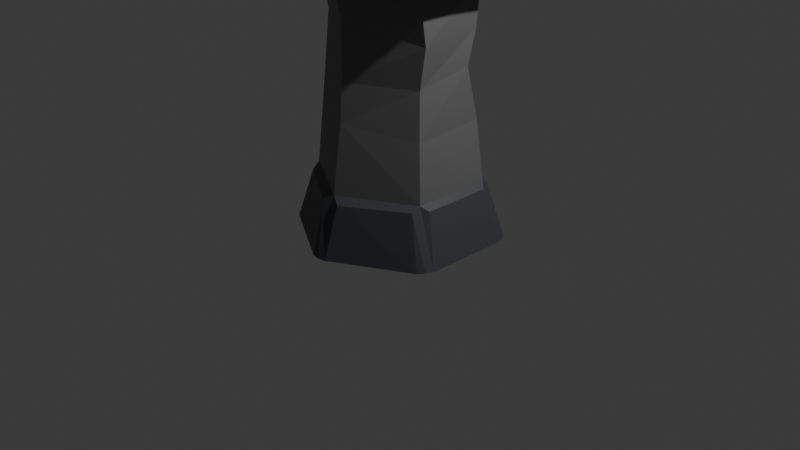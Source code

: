 # Source: centerTower.blend  (saved by Blender 5.1.30; exported with 4.5.12 LTS)
import bpy
from mathutils import Matrix  # noqa: F401  (used for matrix-valued properties, if any)

bpy.ops.wm.read_factory_settings(use_empty=True)
scene = bpy.context.scene
scene.name = 'Scene'

# ---- collections
col_collection = bpy.data.collections.new('Collection'); scene.collection.children.link(col_collection)

# ---- materials (node trees are filled in below, after node groups)
mat_tower = bpy.data.materials.new('tower')
mat_towershadow = bpy.data.materials.new('towershadow')
mat_roof = bpy.data.materials.new('roof')
mat_roofshadow = bpy.data.materials.new('roofshadow')
mat_flagcolor = bpy.data.materials.new('flagcolor')
mat_flagpole = bpy.data.materials.new('flagpole')

# ---- material node trees
mat_tower.use_nodes = True; mat_tower.node_tree.nodes.clear()
_N = mat_tower.node_tree.nodes; _L = mat_tower.node_tree.links
n0 = _N.new('ShaderNodeBsdfPrincipled'); n0.name = 'Principled BSDF'; n0.location = (-200, 100)
n0.inputs[0].default_value = (0.1527, 0.1527, 0.1527, 1.0)
n1 = _N.new('ShaderNodeOutputMaterial'); n1.name = 'Material Output'; n1.location = (200, 100)
_L.new(n0.outputs[0], n1.inputs[0])
n1.is_active_output = True
mat_towershadow.use_nodes = True; mat_towershadow.node_tree.nodes.clear()
_N = mat_towershadow.node_tree.nodes; _L = mat_towershadow.node_tree.links
n0 = _N.new('ShaderNodeBsdfPrincipled'); n0.name = 'Principled BSDF'; n0.location = (-200, 100)
n0.inputs[0].default_value = (0.06391, 0.06779, 0.07651, 1.0)
n1 = _N.new('ShaderNodeOutputMaterial'); n1.name = 'Material Output'; n1.location = (200, 100)
_L.new(n0.outputs[0], n1.inputs[0])
n1.is_active_output = True
mat_roof.use_nodes = True; mat_roof.node_tree.nodes.clear()
_N = mat_roof.node_tree.nodes; _L = mat_roof.node_tree.links
n0 = _N.new('ShaderNodeBsdfPrincipled'); n0.name = 'Principled BSDF'; n0.location = (-200, 100)
n0.inputs[0].default_value = (0.1212, 0.1415, 0.1808, 1.0)
n1 = _N.new('ShaderNodeOutputMaterial'); n1.name = 'Material Output'; n1.location = (200, 100)
_L.new(n0.outputs[0], n1.inputs[0])
n1.is_active_output = True
mat_roofshadow.use_nodes = True; mat_roofshadow.node_tree.nodes.clear()
_N = mat_roofshadow.node_tree.nodes; _L = mat_roofshadow.node_tree.links
n0 = _N.new('ShaderNodeBsdfPrincipled'); n0.name = 'Principled BSDF'; n0.location = (-200, 100)
n0.inputs[0].default_value = (0.09119, 0.07596, 0.1308, 1.0)
n1 = _N.new('ShaderNodeOutputMaterial'); n1.name = 'Material Output'; n1.location = (200, 100)
_L.new(n0.outputs[0], n1.inputs[0])
n1.is_active_output = True
mat_flagcolor.use_nodes = True; mat_flagcolor.node_tree.nodes.clear()
_N = mat_flagcolor.node_tree.nodes; _L = mat_flagcolor.node_tree.links
n0 = _N.new('ShaderNodeBsdfPrincipled'); n0.name = 'Principled BSDF'; n0.location = (-200, 100)
n0.inputs[0].default_value = (0.8, 0.0001319, 0.02178, 1.0)
n1 = _N.new('ShaderNodeOutputMaterial'); n1.name = 'Material Output'; n1.location = (200, 100)
_L.new(n0.outputs[0], n1.inputs[0])
n1.is_active_output = True
mat_flagpole.use_nodes = True; mat_flagpole.node_tree.nodes.clear()
_N = mat_flagpole.node_tree.nodes; _L = mat_flagpole.node_tree.links
n0 = _N.new('ShaderNodeBsdfPrincipled'); n0.name = 'Principled BSDF'; n0.location = (-200, 100)
n0.inputs[0].default_value = (0.4042, 0.2629, 0.1565, 1.0)
n1 = _N.new('ShaderNodeOutputMaterial'); n1.name = 'Material Output'; n1.location = (200, 100)
_L.new(n0.outputs[0], n1.inputs[0])
n1.is_active_output = True

# ---- world
world_world = bpy.data.worlds.new('World'); scene.world = world_world
world_world.use_nodes = True; world_world.node_tree.nodes.clear()
_N = world_world.node_tree.nodes; _L = world_world.node_tree.links
n0 = _N.new('ShaderNodeOutputWorld'); n0.name = 'World Output'; n0.location = (200, 100)
n1 = _N.new('ShaderNodeBackground'); n1.name = 'Background'; n1.location = (-200, 100)
n1.inputs[0].default_value = (0.05088, 0.05088, 0.05088, 1.0)
_L.new(n1.outputs[0], n0.inputs[0])
n0.is_active_output = True
world_world.color = (0.05088, 0.05088, 0.05088)
world_world.sun_shadow_jitter_overblur = 0.0

# ---- cameras
cam_camera = bpy.data.cameras.new('Camera')
cam_camera.clip_end = 100.0
cam_camera.ortho_scale = 7.314

# ---- lights
light_light = bpy.data.lights.new('Light', 'POINT')
light_light.energy = 1000.0
light_light.shadow_soft_size = 0.1

# ---- meshes
me_cylinder_004 = bpy.data.meshes.new('Cylinder.004')
me_cylinder_004.from_pydata([(0.0, 1.069, -0.9468), (-0.04128, 0.7706, 0.2488), (0.9259, 0.5346, -0.9468), (0.6346, 0.4181, 0.2633), (0.9259, -0.5346, -0.9468), (0.6522, -0.3594, 0.2277), (0.0, -1.069, -0.9468), (-0.00149, -0.7426, 0.345), (-0.9259, -0.5346, -0.9468), (-0.6924, -0.3843, 0.2422), (-0.9259, 0.5346, -0.9468), (-0.6274, 0.3891, 0.2412), (-7.422e-08, 0.768, 1.646), (0.6651, 0.384, 1.646), (0.6651, -0.384, 1.646), (-7.422e-08, -0.768, 1.646), (-0.6651, -0.384, 1.646), (-0.6651, 0.384, 1.646), (-8.251e-08, 1.03, 1.724), (0.8924, 0.5152, 1.724), (0.8924, -0.5152, 1.724), (-8.251e-08, -1.03, 1.724), (-0.8924, -0.5152, 1.724), (-0.8924, 0.5152, 1.724), (-0.008201, 1.008, 2.092), (0.9099, 0.4849, 2.101), (0.8868, -0.4871, 2.094), (0.002192, -1.009, 2.077), (-0.8924, -0.5152, 2.071), (-0.9091, 0.5608, 2.077), (0.6642, 0.3835, 2.149), (-9.404e-08, 0.767, 2.149), (-0.6642, 0.3835, 2.149), (-0.6642, -0.3835, 2.149), (-9.404e-08, -0.767, 2.149), (0.6642, -0.3835, 2.149), (0.6642, 0.3835, 1.769), (-6.446e-08, 0.767, 1.769), (0.6642, -0.3835, 1.769), (-0.6642, 0.3835, 1.769), (-0.6642, -0.3835, 1.769), (-6.446e-08, -0.767, 1.769), (0.332, 0.1917, 1.769), (-6.446e-08, 0.3834, 1.769), (-0.332, 0.1917, 1.769), (-0.332, -0.1917, 1.769), (-6.446e-08, -0.3834, 1.769), (0.332, -0.1917, 1.769), (0.332, 0.1917, 2.885), (-2.386e-07, 0.3834, 2.885), (0.332, -0.1917, 2.885), (-0.332, 0.1917, 2.885), (-0.332, -0.1917, 2.885), (-2.386e-07, -0.3834, 2.885), (-0.332, -0.1917, 2.568), (-0.332, 0.1917, 2.568), (0.332, 0.1917, 2.568), (0.332, -0.1917, 2.568), (-1.891e-07, -0.3834, 2.568), (-1.891e-07, 0.3834, 2.568), (-0.332, 0.1917, 2.331), (0.332, -0.1917, 2.331), (-1.522e-07, 0.3834, 2.331), (-0.332, -0.1917, 2.331), (0.332, 0.1917, 2.331), (-1.522e-07, -0.3834, 2.331), (-0.2056, 0.1917, 2.331), (-0.2056, 0.1917, 2.568), (-0.2056, -0.1917, 2.568), (-0.2056, -0.1917, 2.331), (0.04807, -0.1917, 2.331), (0.04807, -0.1917, 2.568), (0.04807, 0.1917, 2.568), (0.04807, 0.1917, 2.331), (-0.00218, -0.7133, 0.7353), (0.0037, -0.7084, 1.302), (-0.6045, -0.3467, 1.234), (-0.645, -0.3698, 0.7128), (0.6149, 0.2946, 0.8085), (0.6162, 0.3917, 1.169), (0.6642, -0.3034, 1.12), (0.6071, -0.3156, 0.709), (-0.6033, 0.3867, 1.239), (-0.6138, 0.3139, 0.8146), (-2.534e-08, 0.7179, 0.7453), (-4.984e-08, 0.7355, 1.196), (-0.04605, 0.8412, -0.2911), (0.7336, 0.4235, -0.3525), (0.7336, -0.4235, -0.3525), (0.0, -0.8471, -0.3525), (-0.7336, -0.4235, -0.3525), (-0.7336, 0.4235, -0.3525), (-0.8707, 0.5998, -0.9468), (-0.7173, 0.5112, -0.4035), (-0.08408, 0.8768, -0.4035), (-0.08408, 1.054, -0.9468), (-0.9548, -0.4542, -0.9468), (-0.8014, -0.3656, -0.4035), (-0.7849, 0.361, -0.3383), (-0.9548, 0.4542, -0.9468), (-0.08408, -1.054, -0.9468), (-0.09862, -0.8927, -0.4182), (-0.7173, -0.5112, -0.4035), (-0.8707, -0.5998, -0.9468), (0.8707, -0.5998, -0.9468), (0.7173, -0.5112, -0.4035), (0.09305, -0.8858, -0.4181), (0.08408, -1.054, -0.9468), (0.9548, 0.4542, -0.9468), (0.8014, 0.3656, -0.4035), (0.8014, -0.3656, -0.4035), (0.9548, -0.4542, -0.9468), (0.08408, 1.054, -0.9468), (0.08408, 0.8768, -0.4035), (0.7173, 0.5112, -0.4035), (0.8707, 0.5998, -0.9468), (0.8924, 0.5152, 1.646), (-8.139e-08, 1.03, 1.646), (0.8884, -0.5116, 1.615), (-0.01273, -1.048, 1.662), (-0.8924, -0.5152, 1.646), (-0.8924, 0.5152, 1.646), (0.878, 0.5254, 2.139), (-0.02446, 1.05, 2.16), (0.8944, -0.5298, 2.149), (-0.03007, -1.04, 2.159), (-0.9431, -0.5189, 2.134), (-0.9486, 0.4742, 2.121), (-0.9725, -0.5791, 1.664), (-1.062, -0.5946, 2.057), (-1.042, 0.5887, 2.057), (-1.018, 0.5864, 1.693), (0.9884, -0.5367, 1.717), (0.9969, -0.5756, 2.091), (-0.07514, -1.198, 2.05), (0.004097, -1.18, 1.707), (0.01843, 1.137, 1.712), (-0.02802, 1.182, 2.081), (0.954, 0.6262, 2.056), (0.9969, 0.5756, 1.704), (-1.057, 0.5375, 1.735), (-1.012, -0.5323, 1.709), (-1.087, -0.5441, 2.004), (-1.066, 0.5393, 2.004), (0.05475, -1.188, 1.756), (0.9626, -0.5915, 1.765), (0.9733, -0.6272, 2.04), (-0.006921, -1.193, 2.003), (0.9634, 0.6348, 1.751), (0.07166, 1.147, 1.759), (0.03714, 1.179, 2.029), (0.9329, 0.6724, 2.007), (-0.04452, 1.145, 1.757), (-0.9956, 0.6414, 1.739), (-1.01, 0.6376, 2.006), (-0.08177, 1.183, 2.028), (-0.9583, -0.6344, 1.709), (-0.06537, -1.184, 1.748), (-0.1232, -1.197, 1.997), (-1.025, -0.6456, 2.004), (1.018, -0.4921, 1.767), (1.028, 0.5338, 1.755), (0.9894, 0.5704, 2.01), (1.031, -0.5206, 2.042)], [], [(86, 1, 3, 87), (87, 3, 5, 88), (88, 5, 7, 89), (89, 7, 9, 90), (76, 75, 15, 16), (90, 9, 11, 91), (91, 11, 1, 86), (0, 2, 4, 6, 8, 10), (17, 16, 120, 121), (80, 79, 13, 14), (82, 76, 16, 17), (79, 85, 12, 13), (75, 80, 14, 15), (85, 82, 17, 12), (20, 19, 139, 132), (15, 14, 118, 119), (13, 12, 117, 116), (12, 17, 121, 117), (16, 15, 119, 120), (14, 13, 116, 118), (30, 31, 37, 36), (29, 24, 137, 130), (23, 22, 128, 131), (25, 26, 133, 138), (19, 18, 136, 139), (28, 29, 130, 129), (122, 123, 31, 30), (123, 127, 32, 31), (127, 126, 33, 32), (126, 125, 34, 33), (125, 124, 35, 34), (124, 122, 30, 35), (55, 54, 52, 51), (34, 35, 38, 41), (32, 33, 40, 39), (35, 30, 36, 38), (33, 34, 41, 40), (31, 32, 39, 37), (36, 37, 43, 42), (37, 39, 44, 43), (39, 40, 45, 44), (40, 41, 46, 45), (41, 38, 47, 46), (38, 36, 42, 47), (48, 49, 51, 52, 53, 50), (57, 56, 48, 50), (54, 58, 53, 52), (59, 55, 51, 49), (56, 59, 49, 48), (58, 57, 50, 53), (65, 61, 57, 58), (64, 62, 59, 56), (62, 60, 55, 59), (63, 65, 58, 54), (56, 57, 68, 67), (63, 54, 71, 70), (44, 45, 63, 60), (47, 42, 64, 61), (45, 46, 65, 63), (43, 44, 60, 62), (42, 43, 62, 64), (46, 47, 61, 65), (69, 66, 67, 68), (61, 64, 66, 69), (64, 56, 67, 66), (57, 61, 69, 68), (73, 70, 71, 72), (54, 55, 72, 71), (60, 63, 70, 73), (55, 60, 73, 72), (1, 11, 83, 84), (84, 83, 82, 85), (7, 5, 81, 74), (74, 81, 80, 75), (3, 1, 84, 78), (78, 84, 85, 79), (11, 9, 77, 83), (83, 77, 76, 82), (5, 3, 78, 81), (81, 78, 79, 80), (9, 7, 74, 77), (77, 74, 75, 76), (92, 93, 94, 95), (96, 97, 98, 99), (100, 101, 102, 103), (104, 105, 106, 107), (108, 109, 110, 111), (112, 113, 114, 115), (10, 91, 93, 92), (91, 86, 94, 93), (86, 0, 95, 94), (0, 10, 92, 95), (8, 90, 97, 96), (90, 91, 98, 97), (91, 10, 99, 98), (10, 8, 96, 99), (6, 89, 101, 100), (89, 90, 102, 101), (90, 8, 103, 102), (8, 6, 100, 103), (4, 88, 105, 104), (88, 89, 106, 105), (89, 6, 107, 106), (6, 4, 104, 107), (2, 87, 109, 108), (87, 88, 110, 109), (88, 4, 111, 110), (4, 2, 108, 111), (0, 86, 113, 112), (86, 87, 114, 113), (87, 2, 115, 114), (2, 0, 112, 115), (18, 19, 116, 117), (19, 20, 118, 116), (20, 21, 119, 118), (21, 22, 120, 119), (22, 23, 121, 120), (23, 18, 117, 121), (25, 24, 123, 122), (26, 25, 122, 124), (27, 26, 124, 125), (28, 27, 125, 126), (29, 28, 126, 127), (24, 29, 127, 123), (140, 141, 142, 143), (144, 145, 146, 147), (148, 149, 150, 151), (152, 153, 154, 155), (156, 157, 158, 159), (160, 161, 162, 163), (26, 27, 134, 133), (18, 23, 131, 136), (21, 20, 132, 135), (27, 28, 129, 134), (24, 25, 138, 137), (22, 21, 135, 128), (131, 128, 141, 140), (128, 129, 142, 141), (129, 130, 143, 142), (130, 131, 140, 143), (135, 132, 145, 144), (132, 133, 146, 145), (133, 134, 147, 146), (134, 135, 144, 147), (139, 136, 149, 148), (136, 137, 150, 149), (137, 138, 151, 150), (138, 139, 148, 151), (136, 131, 153, 152), (131, 130, 154, 153), (130, 137, 155, 154), (137, 136, 152, 155), (128, 135, 157, 156), (135, 134, 158, 157), (134, 129, 159, 158), (129, 128, 156, 159), (132, 139, 161, 160), (139, 138, 162, 161), (138, 133, 163, 162), (133, 132, 160, 163)])
me_cylinder_004.polygons.foreach_set('material_index', [0, 0, 0, 0, 0, 0, 0, 1, 0, 0, 0, 0, 0, 0, 0, 0, 0, 0, 0, 0, 0, 0, 0, 0, 0, 0, 0, 0, 0, 0, 0, 0, 0, 0, 0, 0, 0, 0, 0, 0, 0, 0, 0, 0, 0, 0, 0, 0, 0, 0, 0, 0, 0, 0, 0, 0, 0, 0, 0, 0, 0, 0, 0, 0, 0, 0, 0, 0, 0, 0, 0, 0, 0, 0, 0, 0, 0, 0, 0, 0, 0, 0, 1, 1, 1, 1, 1, 1, 1, 1, 1, 1, 1, 1, 1, 1, 1, 1, 1, 1, 1, 1, 1, 1, 1, 1, 1, 1, 1, 1, 1, 1, 0, 0, 0, 0, 0, 0, 0, 0, 0, 0, 0, 0, 0, 0, 0, 0, 0, 0, 0, 0, 0, 0, 0, 0, 0, 0, 0, 0, 0, 0, 0, 0, 0, 0, 0, 0, 0, 0, 0, 0, 0, 0, 0, 0, 0, 0, 0, 0])
_uv = me_cylinder_004.uv_layers.new(name='UVMap')
_uv.uv.foreach_set('vector', [1.0, 0.75, 1.0, 1.0, 0.8333, 1.0, 0.8333, 0.75, 0.8333, 0.75, 0.8333, 1.0, 0.6667, 1.0, 0.6667, 0.75, 0.6667, 0.75, 0.6667, 1.0, 0.5, 1.0, 0.5, 0.75, 0.5, 0.75, 0.5, 1.0, 0.3333, 1.0, 0.3333, 0.75, 0.3333, 1.0, 0.5, 1.0, 0.5, 1.0, 0.3333, 1.0, 0.3333, 0.75, 0.3333, 1.0, 0.1667, 1.0, 0.1667, 0.75, 0.1667, 0.75, 0.1667, 1.0, -8.941e-08, 1.0, -8.941e-08, 0.75, 0.75, 0.49, 0.9578, 0.37, 0.9578, 0.13, 0.75, 0.01, 0.5422, 0.13, 0.5422, 0.37, 0.1667, 1.0, 0.3333, 1.0, 0.3333, 1.0, 0.1667, 1.0, 0.6667, 1.0, 0.8333, 1.0, 0.8333, 1.0, 0.6667, 1.0, 0.1667, 1.0, 0.3333, 1.0, 0.3333, 1.0, 0.1667, 1.0, 0.8333, 1.0, 1.0, 1.0, 1.0, 1.0, 0.8333, 1.0, 0.5, 1.0, 0.6667, 1.0, 0.6667, 1.0, 0.5, 1.0, -8.941e-08, 1.0, 0.1667, 1.0, 0.1667, 1.0, -8.941e-08, 1.0, 0.6667, 1.0, 0.8333, 1.0, 0.8333, 1.0, 0.6667, 1.0, 0.5, 1.0, 0.6667, 1.0, 0.6667, 1.0, 0.5, 1.0, 0.8333, 1.0, 1.0, 1.0, 1.0, 1.0, 0.8333, 1.0, -8.941e-08, 1.0, 0.1667, 1.0, 0.1667, 1.0, -8.941e-08, 1.0, 0.3333, 1.0, 0.5, 1.0, 0.5, 1.0, 0.3333, 1.0, 0.6667, 1.0, 0.8333, 1.0, 0.8333, 1.0, 0.6667, 1.0, 0.4047, 0.3393, 0.25, 0.4286, 0.25, 0.4286, 0.4047, 0.3393, 0.1667, 1.0, -8.941e-08, 1.0, -8.941e-08, 1.0, 0.1667, 1.0, 0.1667, 1.0, 0.3333, 1.0, 0.3333, 1.0, 0.1667, 1.0, 0.8333, 1.0, 0.6667, 1.0, 0.6667, 1.0, 0.8333, 1.0, 0.8333, 1.0, 1.0, 1.0, 1.0, 1.0, 0.8333, 1.0, 0.3333, 1.0, 0.1667, 1.0, 0.1667, 1.0, 0.3333, 1.0, 0.4578, 0.37, 0.25, 0.49, 0.25, 0.4286, 0.4047, 0.3393, 0.25, 0.49, 0.04215, 0.37, 0.0953, 0.3393, 0.25, 0.4286, 0.04215, 0.37, 0.04215, 0.13, 0.0953, 0.1607, 0.0953, 0.3393, 0.04215, 0.13, 0.25, 0.01, 0.25, 0.07137, 0.0953, 0.1607, 0.25, 0.01, 0.4578, 0.13, 0.4047, 0.1607, 0.25, 0.07137, 0.4578, 0.13, 0.4578, 0.37, 0.4047, 0.3393, 0.4047, 0.1607, 0.1727, 0.2946, 0.1727, 0.2054, 0.1727, 0.2054, 0.1727, 0.2946, 0.25, 0.07137, 0.4047, 0.1607, 0.4047, 0.1607, 0.25, 0.07137, 0.0953, 0.3393, 0.0953, 0.1607, 0.0953, 0.1607, 0.0953, 0.3393, 0.4047, 0.1607, 0.4047, 0.3393, 0.4047, 0.3393, 0.4047, 0.1607, 0.0953, 0.1607, 0.25, 0.07137, 0.25, 0.07137, 0.0953, 0.1607, 0.25, 0.4286, 0.0953, 0.3393, 0.0953, 0.3393, 0.25, 0.4286, 0.4047, 0.3393, 0.25, 0.4286, 0.25, 0.3393, 0.3273, 0.2946, 0.25, 0.4286, 0.0953, 0.3393, 0.1727, 0.2946, 0.25, 0.3393, 0.0953, 0.3393, 0.0953, 0.1607, 0.1727, 0.2054, 0.1727, 0.2946, 0.0953, 0.1607, 0.25, 0.07137, 0.25, 0.1607, 0.1727, 0.2054, 0.25, 0.07137, 0.4047, 0.1607, 0.3273, 0.2054, 0.25, 0.1607, 0.4047, 0.1607, 0.4047, 0.3393, 0.3273, 0.2946, 0.3273, 0.2054, 0.3273, 0.2946, 0.25, 0.3393, 0.1727, 0.2946, 0.1727, 0.2054, 0.25, 0.1607, 0.3273, 0.2054, 0.3273, 0.2054, 0.3273, 0.2946, 0.3273, 0.2946, 0.3273, 0.2054, 0.1727, 0.2054, 0.25, 0.1607, 0.25, 0.1607, 0.1727, 0.2054, 0.25, 0.3393, 0.1727, 0.2946, 0.1727, 0.2946, 0.25, 0.3393, 0.3273, 0.2946, 0.25, 0.3393, 0.25, 0.3393, 0.3273, 0.2946, 0.25, 0.1607, 0.3273, 0.2054, 0.3273, 0.2054, 0.25, 0.1607, 0.25, 0.1607, 0.3273, 0.2054, 0.3273, 0.2054, 0.25, 0.1607, 0.3273, 0.2946, 0.25, 0.3393, 0.25, 0.3393, 0.3273, 0.2946, 0.25, 0.3393, 0.1727, 0.2946, 0.1727, 0.2946, 0.25, 0.3393, 0.1727, 0.2054, 0.25, 0.1607, 0.25, 0.1607, 0.1727, 0.2054, 0.3273, 0.2946, 0.3273, 0.2054, 0.3273, 0.2054, 0.3273, 0.2946, 0.1727, 0.2054, 0.1727, 0.2054, 0.1727, 0.2054, 0.1727, 0.2054, 0.1727, 0.2946, 0.1727, 0.2054, 0.1727, 0.2054, 0.1727, 0.2946, 0.3273, 0.2054, 0.3273, 0.2946, 0.3273, 0.2946, 0.3273, 0.2054, 0.1727, 0.2054, 0.25, 0.1607, 0.25, 0.1607, 0.1727, 0.2054, 0.25, 0.3393, 0.1727, 0.2946, 0.1727, 0.2946, 0.25, 0.3393, 0.3273, 0.2946, 0.25, 0.3393, 0.25, 0.3393, 0.3273, 0.2946, 0.25, 0.1607, 0.3273, 0.2054, 0.3273, 0.2054, 0.25, 0.1607, 0.3273, 0.2054, 0.3273, 0.2946, 0.3273, 0.2946, 0.3273, 0.2054, 0.3273, 0.2054, 0.3273, 0.2946, 0.3273, 0.2946, 0.3273, 0.2054, 0.3273, 0.2946, 0.3273, 0.2946, 0.3273, 0.2946, 0.3273, 0.2946, 0.3273, 0.2054, 0.3273, 0.2054, 0.3273, 0.2054, 0.3273, 0.2054, 0.1727, 0.2946, 0.1727, 0.2054, 0.1727, 0.2054, 0.1727, 0.2946, 0.1727, 0.2054, 0.1727, 0.2946, 0.1727, 0.2946, 0.1727, 0.2054, 0.1727, 0.2946, 0.1727, 0.2054, 0.1727, 0.2054, 0.1727, 0.2946, 0.1727, 0.2946, 0.1727, 0.2946, 0.1727, 0.2946, 0.1727, 0.2946, -8.941e-08, 1.0, 0.1667, 1.0, 0.1667, 1.0, -8.941e-08, 1.0, -8.941e-08, 1.0, 0.1667, 1.0, 0.1667, 1.0, -8.941e-08, 1.0, 0.5, 1.0, 0.6667, 1.0, 0.6667, 1.0, 0.5, 1.0, 0.5, 1.0, 0.6667, 1.0, 0.6667, 1.0, 0.5, 1.0, 0.8333, 1.0, 1.0, 1.0, 1.0, 1.0, 0.8333, 1.0, 0.8333, 1.0, 1.0, 1.0, 1.0, 1.0, 0.8333, 1.0, 0.1667, 1.0, 0.3333, 1.0, 0.3333, 1.0, 0.1667, 1.0, 0.1667, 1.0, 0.3333, 1.0, 0.3333, 1.0, 0.1667, 1.0, 0.6667, 1.0, 0.8333, 1.0, 0.8333, 1.0, 0.6667, 1.0, 0.6667, 1.0, 0.8333, 1.0, 0.8333, 1.0, 0.6667, 1.0, 0.3333, 1.0, 0.5, 1.0, 0.5, 1.0, 0.3333, 1.0, 0.3333, 1.0, 0.5, 1.0, 0.5, 1.0, 0.3333, 1.0, 0.1554, 0.5253, 0.1539, 0.7247, 0.01276, 0.7247, 0.01129, 0.5253, 0.322, 0.5253, 0.3206, 0.7247, 0.1794, 0.7247, 0.178, 0.5253, 0.4887, 0.5253, 0.4872, 0.7247, 0.3461, 0.7247, 0.3446, 0.5253, 0.6554, 0.5253, 0.6539, 0.7247, 0.5128, 0.7247, 0.5113, 0.5253, 0.822, 0.5253, 0.8206, 0.7247, 0.6794, 0.7247, 0.678, 0.5253, 0.9887, 0.5253, 0.9872, 0.7247, 0.8461, 0.7247, 0.8446, 0.5253, 0.1667, 0.5, 0.1667, 0.75, 0.1539, 0.7247, 0.1554, 0.5253, 0.1667, 0.75, -8.941e-08, 0.75, 0.01276, 0.7247, 0.1539, 0.7247, -8.941e-08, 0.75, -8.941e-08, 0.5, 0.01129, 0.5253, 0.01276, 0.7247, -8.941e-08, 0.5, 0.1667, 0.5, 0.1554, 0.5253, 0.01129, 0.5253, 0.3333, 0.5, 0.3333, 0.75, 0.3206, 0.7247, 0.322, 0.5253, 0.3333, 0.75, 0.1667, 0.75, 0.1794, 0.7247, 0.3206, 0.7247, 0.1667, 0.75, 0.1667, 0.5, 0.178, 0.5253, 0.1794, 0.7247, 0.1667, 0.5, 0.3333, 0.5, 0.322, 0.5253, 0.178, 0.5253, 0.5, 0.5, 0.5, 0.75, 0.4872, 0.7247, 0.4887, 0.5253, 0.5, 0.75, 0.3333, 0.75, 0.3461, 0.7247, 0.4872, 0.7247, 0.3333, 0.75, 0.3333, 0.5, 0.3446, 0.5253, 0.3461, 0.7247, 0.3333, 0.5, 0.5, 0.5, 0.4887, 0.5253, 0.3446, 0.5253, 0.6667, 0.5, 0.6667, 0.75, 0.6539, 0.7247, 0.6554, 0.5253, 0.6667, 0.75, 0.5, 0.75, 0.5128, 0.7247, 0.6539, 0.7247, 0.5, 0.75, 0.5, 0.5, 0.5113, 0.5253, 0.5128, 0.7247, 0.5, 0.5, 0.6667, 0.5, 0.6554, 0.5253, 0.5113, 0.5253, 0.8333, 0.5, 0.8333, 0.75, 0.8206, 0.7247, 0.822, 0.5253, 0.8333, 0.75, 0.6667, 0.75, 0.6794, 0.7247, 0.8206, 0.7247, 0.6667, 0.75, 0.6667, 0.5, 0.678, 0.5253, 0.6794, 0.7247, 0.6667, 0.5, 0.8333, 0.5, 0.822, 0.5253, 0.678, 0.5253, 1.0, 0.5, 1.0, 0.75, 0.9872, 0.7247, 0.9887, 0.5253, 1.0, 0.75, 0.8333, 0.75, 0.8461, 0.7247, 0.9872, 0.7247, 0.8333, 0.75, 0.8333, 0.5, 0.8446, 0.5253, 0.8461, 0.7247, 0.8333, 0.5, 1.0, 0.5, 0.9887, 0.5253, 0.8446, 0.5253, 1.0, 1.0, 0.8333, 1.0, 0.8333, 1.0, 1.0, 1.0, 0.8333, 1.0, 0.6667, 1.0, 0.6667, 1.0, 0.8333, 1.0, 0.6667, 1.0, 0.5, 1.0, 0.5, 1.0, 0.6667, 1.0, 0.5, 1.0, 0.3333, 1.0, 0.3333, 1.0, 0.5, 1.0, 0.3333, 1.0, 0.1667, 1.0, 0.1667, 1.0, 0.3333, 1.0, 0.1667, 1.0, -8.941e-08, 1.0, -8.941e-08, 1.0, 0.1667, 1.0, 0.8333, 1.0, 1.0, 1.0, 1.0, 1.0, 0.8333, 1.0, 0.6667, 1.0, 0.8333, 1.0, 0.8333, 1.0, 0.6667, 1.0, 0.5, 1.0, 0.6667, 1.0, 0.6667, 1.0, 0.5, 1.0, 0.3333, 1.0, 0.5, 1.0, 0.5, 1.0, 0.3333, 1.0, 0.1667, 1.0, 0.3333, 1.0, 0.3333, 1.0, 0.1667, 1.0, -8.941e-08, 1.0, 0.1667, 1.0, 0.1667, 1.0, -8.941e-08, 1.0, 0.1736, 1.0, 0.3264, 1.0, 0.3264, 1.0, 0.1736, 1.0, 0.5069, 1.0, 0.6598, 1.0, 0.66, 1.0, 0.5068, 1.0, 0.8407, 1.0, 0.9927, 1.0, 0.9926, 1.0, 0.8407, 1.0, 0.00695, 1.0, 0.1597, 1.0, 0.1597, 1.0, 0.006948, 1.0, 0.3405, 1.0, 0.4928, 1.0, 0.4928, 1.0, 0.3405, 1.0, 0.6739, 1.0, 0.8261, 1.0, 0.8264, 1.0, 0.6736, 1.0, 0.6667, 1.0, 0.5, 1.0, 0.5, 1.0, 0.6667, 1.0, -8.941e-08, 1.0, 0.1667, 1.0, 0.1667, 1.0, -8.941e-08, 1.0, 0.5, 1.0, 0.6667, 1.0, 0.6667, 1.0, 0.5, 1.0, 0.5, 1.0, 0.3333, 1.0, 0.3333, 1.0, 0.5, 1.0, 1.0, 1.0, 0.8333, 1.0, 0.8333, 1.0, 1.0, 1.0, 0.3333, 1.0, 0.5, 1.0, 0.5, 1.0, 0.3333, 1.0, 0.1667, 1.0, 0.3333, 1.0, 0.3264, 1.0, 0.1736, 1.0, 0.3333, 1.0, 0.3333, 1.0, 0.3264, 1.0, 0.3264, 1.0, 0.3333, 1.0, 0.1667, 1.0, 0.1736, 1.0, 0.3264, 1.0, 0.1667, 1.0, 0.1667, 1.0, 0.1736, 1.0, 0.1736, 1.0, 0.5, 1.0, 0.6667, 1.0, 0.6598, 1.0, 0.5069, 1.0, 0.6667, 1.0, 0.6667, 1.0, 0.66, 1.0, 0.6598, 1.0, 0.6667, 1.0, 0.5, 1.0, 0.5068, 1.0, 0.66, 1.0, 0.5, 1.0, 0.5, 1.0, 0.5069, 1.0, 0.5068, 1.0, 0.8333, 1.0, 1.0, 1.0, 0.9927, 1.0, 0.8407, 1.0, 1.0, 1.0, 1.0, 1.0, 0.9926, 1.0, 0.9927, 1.0, 1.0, 1.0, 0.8333, 1.0, 0.8407, 1.0, 0.9926, 1.0, 0.8333, 1.0, 0.8333, 1.0, 0.8407, 1.0, 0.8407, 1.0, -8.941e-08, 1.0, 0.1667, 1.0, 0.1597, 1.0, 0.00695, 1.0, 0.1667, 1.0, 0.1667, 1.0, 0.1597, 1.0, 0.1597, 1.0, 0.1667, 1.0, -8.941e-08, 1.0, 0.006948, 1.0, 0.1597, 1.0, -8.941e-08, 1.0, -8.941e-08, 1.0, 0.00695, 1.0, 0.006948, 1.0, 0.3333, 1.0, 0.5, 1.0, 0.4928, 1.0, 0.3405, 1.0, 0.5, 1.0, 0.5, 1.0, 0.4928, 1.0, 0.4928, 1.0, 0.5, 1.0, 0.3333, 1.0, 0.3405, 1.0, 0.4928, 1.0, 0.3333, 1.0, 0.3333, 1.0, 0.3405, 1.0, 0.3405, 1.0, 0.6667, 1.0, 0.8333, 1.0, 0.8261, 1.0, 0.6739, 1.0, 0.8333, 1.0, 0.8333, 1.0, 0.8264, 1.0, 0.8261, 1.0, 0.8333, 1.0, 0.6667, 1.0, 0.6736, 1.0, 0.8264, 1.0, 0.6667, 1.0, 0.6667, 1.0, 0.6739, 1.0, 0.6736, 1.0])
me_cylinder_004.materials.append(mat_tower)
me_cylinder_004.materials.append(mat_towershadow)
me_cylinder_004.update()
me_cone = bpy.data.meshes.new('Cone')
me_cone.from_pydata([(0.0, 1.0, -1.0), (0.7071, 0.7071, -1.0), (1.0, 0.0, -1.0), (0.7071, -0.7071, -1.0), (0.0, -1.0, -1.0), (-0.7071, -0.7071, -1.0), (-0.9983, -0.01307, -1.0), (-0.6992, 0.6944, -0.9742), (0.0, 0.0, 1.0), (0.0366, 0.9671, -0.9646), (0.03765, 0.06768, 0.8093), (0.658, 0.7097, -0.9646), (0.6983, 0.6661, -0.9484), (0.08837, 0.0366, 0.7929), (0.9691, 0.01389, -0.9483), (0.9671, -0.0366, -0.9646), (0.0542, -0.003877, 0.8339), (0.7097, -0.658, -0.9646), (0.658, -0.7097, -0.9646), (0.006822, -0.04777, 0.8178), (0.0366, -0.9671, -0.9646), (-0.0374, -0.9435, -0.9692), (-0.0366, -0.08837, 0.7929), (-0.658, -0.7097, -0.9646), (-0.7165, -0.6072, -0.9646), (-0.09361, -0.02096, 0.7734), (-0.9671, -0.0366, -0.9646), (-0.9671, 0.0366, -0.9646), (-0.06224, 0.01985, 0.7687), (-0.6939, 0.6676, -0.9775), (-0.658, 0.7097, -0.9646), (-0.03627, 0.0688, 0.8311), (-0.02291, 0.9503, -0.9424), (0.0366, 0.9671, -0.852), (0.04907, 0.05769, 0.8976), (0.6531, 0.6894, -0.8238), (0.08837, 0.0366, 0.9055), (0.6905, 0.6574, -0.8119), (0.954, 0.01275, -0.8038), (0.03314, -0.0255, 1.0), (0.9671, -0.0366, -0.852), (0.7097, -0.658, -0.852), (0.02666, -0.07396, 0.9267), (0.658, -0.7097, -0.852), (0.0366, -0.9671, -0.852), (-0.0366, -0.08837, 0.9055), (-0.0366, -0.9671, -0.852), (-0.6412, -0.7043, -0.8871), (-0.1027, -0.01585, 0.8958), (-0.7006, -0.6888, -0.8621), (-0.9574, -0.05173, -0.8675), (-0.0882, 0.02675, 0.9247), (-0.9561, 0.0315, -0.8726), (-0.6929, 0.6607, -0.852), (-0.02033, 0.02751, 0.9907), (-0.658, 0.7097, -0.852), (-0.03935, 0.9508, -0.8124)], [], [(12, 13, 36, 37), (32, 30, 55, 56), (17, 15, 40, 41), (19, 20, 44, 42), (30, 31, 54, 55), (15, 16, 39, 40), (0, 1, 2, 3, 4, 5, 6, 7), (20, 18, 43, 44), (22, 23, 47, 45), (0, 8, 10, 9), (8, 1, 11, 10), (1, 0, 9, 11), (1, 8, 13, 12), (8, 2, 14, 13), (2, 1, 12, 14), (2, 8, 16, 15), (8, 3, 17, 16), (3, 2, 15, 17), (3, 8, 19, 18), (8, 4, 20, 19), (4, 3, 18, 20), (4, 8, 22, 21), (8, 5, 23, 22), (5, 4, 21, 23), (5, 8, 25, 24), (8, 6, 26, 25), (6, 5, 24, 26), (6, 8, 28, 27), (8, 7, 29, 28), (7, 6, 27, 29), (7, 8, 31, 30), (8, 0, 32, 31), (0, 7, 30, 32), (33, 34, 35), (37, 36, 38), (40, 39, 41), (43, 42, 44), (46, 45, 47), (49, 48, 50), (52, 51, 53), (55, 54, 56), (27, 28, 51, 52), (16, 17, 41, 39), (31, 32, 56, 54), (14, 12, 37, 38), (29, 27, 52, 53), (9, 10, 34, 33), (24, 25, 48, 49), (13, 14, 38, 36), (28, 29, 53, 51), (11, 9, 33, 35), (26, 24, 49, 50), (21, 22, 45, 46), (10, 11, 35, 34), (25, 26, 50, 48), (23, 21, 46, 47), (18, 19, 42, 43)])
me_cone.polygons.foreach_set('material_index', [0, 0, 0, 0, 0, 0, 0, 0, 0, 1, 1, 0, 1, 1, 0, 1, 1, 0, 1, 1, 0, 1, 1, 0, 1, 1, 0, 1, 1, 0, 1, 1, 0, 0, 0, 0, 0, 0, 0, 0, 0, 0, 0, 0, 0, 0, 0, 0, 0, 0, 0, 0, 0, 0, 0, 0, 0])
_uv = me_cone.uv_layers.new(name='UVMap')
_uv.uv.foreach_set('vector', [0.4203, 0.4079, 0.2712, 0.2588, 0.2712, 0.2588, 0.4203, 0.4079, 0.2412, 0.4821, 0.09209, 0.4203, 0.09209, 0.4203, 0.2412, 0.4821, 0.4203, 0.09209, 0.4821, 0.2412, 0.4821, 0.2412, 0.4203, 0.09209, 0.2588, 0.2288, 0.2588, 0.01789, 0.2588, 0.01789, 0.2588, 0.2288, 0.09209, 0.4203, 0.2412, 0.2712, 0.2412, 0.2712, 0.09209, 0.4203, 0.4821, 0.2412, 0.2712, 0.2412, 0.2712, 0.2412, 0.4821, 0.2412, 0.75, 0.49, 0.9197, 0.4197, 0.99, 0.25, 0.9197, 0.08029, 0.75, 0.01, 0.5803, 0.08029, 0.51, 0.25, 0.5803, 0.4197, 0.2588, 0.01789, 0.4079, 0.07966, 0.4079, 0.07966, 0.2588, 0.01789, 0.2412, 0.2288, 0.09209, 0.07966, 0.09209, 0.07966, 0.2412, 0.2288, 0.25, 0.49, 0.25, 0.25, 0.2588, 0.2712, 0.2588, 0.4821, 0.25, 0.25, 0.4197, 0.4197, 0.4079, 0.4203, 0.2588, 0.2712, 0.4197, 0.4197, 0.25, 0.49, 0.2588, 0.4821, 0.4079, 0.4203, 0.4197, 0.4197, 0.25, 0.25, 0.2712, 0.2588, 0.4203, 0.4079, 0.25, 0.25, 0.49, 0.25, 0.4821, 0.2588, 0.2712, 0.2588, 0.49, 0.25, 0.4197, 0.4197, 0.4203, 0.4079, 0.4821, 0.2588, 0.49, 0.25, 0.25, 0.25, 0.2712, 0.2412, 0.4821, 0.2412, 0.25, 0.25, 0.4197, 0.08029, 0.4203, 0.09209, 0.2712, 0.2412, 0.4197, 0.08029, 0.49, 0.25, 0.4821, 0.2412, 0.4203, 0.09209, 0.4197, 0.08029, 0.25, 0.25, 0.2588, 0.2288, 0.4079, 0.07966, 0.25, 0.25, 0.25, 0.01, 0.2588, 0.01789, 0.2588, 0.2288, 0.25, 0.01, 0.4197, 0.08029, 0.4079, 0.07966, 0.2588, 0.01789, 0.25, 0.01, 0.25, 0.25, 0.2412, 0.2288, 0.2412, 0.01789, 0.25, 0.25, 0.08029, 0.08029, 0.09209, 0.07966, 0.2412, 0.2288, 0.08029, 0.08029, 0.25, 0.01, 0.2412, 0.01789, 0.09209, 0.07966, 0.08029, 0.08029, 0.25, 0.25, 0.2288, 0.2412, 0.07966, 0.09209, 0.25, 0.25, 0.01, 0.25, 0.01789, 0.2412, 0.2288, 0.2412, 0.01, 0.25, 0.08029, 0.08029, 0.07966, 0.09209, 0.01789, 0.2412, 0.01, 0.25, 0.25, 0.25, 0.2288, 0.2588, 0.01789, 0.2588, 0.25, 0.25, 0.08029, 0.4197, 0.07966, 0.4079, 0.2288, 0.2588, 0.08029, 0.4197, 0.01, 0.25, 0.01789, 0.2588, 0.07966, 0.4079, 0.08029, 0.4197, 0.25, 0.25, 0.2412, 0.2712, 0.09209, 0.4203, 0.25, 0.25, 0.25, 0.49, 0.2412, 0.4821, 0.2412, 0.2712, 0.25, 0.49, 0.08029, 0.4197, 0.09209, 0.4203, 0.2412, 0.4821, 0.2588, 0.4821, 0.2588, 0.2712, 0.4079, 0.4203, 0.4203, 0.4079, 0.2712, 0.2588, 0.4821, 0.2588, 0.4821, 0.2412, 0.2712, 0.2412, 0.4203, 0.09209, 0.4079, 0.07966, 0.2588, 0.2288, 0.2588, 0.01789, 0.2412, 0.01789, 0.2412, 0.2288, 0.09209, 0.07966, 0.07966, 0.09209, 0.2288, 0.2412, 0.01789, 0.2412, 0.01789, 0.2588, 0.2288, 0.2588, 0.07966, 0.4079, 0.09209, 0.4203, 0.2412, 0.2712, 0.2412, 0.4821, 0.01789, 0.2588, 0.2288, 0.2588, 0.2288, 0.2588, 0.01789, 0.2588, 0.2712, 0.2412, 0.4203, 0.09209, 0.4203, 0.09209, 0.2712, 0.2412, 0.2412, 0.2712, 0.2412, 0.4821, 0.2412, 0.4821, 0.2412, 0.2712, 0.4821, 0.2588, 0.4203, 0.4079, 0.4203, 0.4079, 0.4821, 0.2588, 0.07966, 0.4079, 0.01789, 0.2588, 0.01789, 0.2588, 0.07966, 0.4079, 0.2588, 0.4821, 0.2588, 0.2712, 0.2588, 0.2712, 0.2588, 0.4821, 0.07966, 0.09209, 0.2288, 0.2412, 0.2288, 0.2412, 0.07966, 0.09209, 0.2712, 0.2588, 0.4821, 0.2588, 0.4821, 0.2588, 0.2712, 0.2588, 0.2288, 0.2588, 0.07966, 0.4079, 0.07966, 0.4079, 0.2288, 0.2588, 0.4079, 0.4203, 0.2588, 0.4821, 0.2588, 0.4821, 0.4079, 0.4203, 0.01789, 0.2412, 0.07966, 0.09209, 0.07966, 0.09209, 0.01789, 0.2412, 0.2412, 0.01789, 0.2412, 0.2288, 0.2412, 0.2288, 0.2412, 0.01789, 0.2588, 0.2712, 0.4079, 0.4203, 0.4079, 0.4203, 0.2588, 0.2712, 0.2288, 0.2412, 0.01789, 0.2412, 0.01789, 0.2412, 0.2288, 0.2412, 0.09209, 0.07966, 0.2412, 0.01789, 0.2412, 0.01789, 0.09209, 0.07966, 0.4079, 0.07966, 0.2588, 0.2288, 0.2588, 0.2288, 0.4079, 0.07966])
me_cone.materials.append(mat_roof)
me_cone.materials.append(mat_roofshadow)
me_cone.update()
me_cylinder_005 = bpy.data.meshes.new('Cylinder.005')
me_cylinder_005.from_pydata([(0.0, 1.0, -1.0), (0.0, 1.0, 1.0), (0.7071, 0.7071, -1.0), (0.7071, 0.7071, 1.0), (1.0, 0.0, -1.0), (1.0, 0.0, 1.0), (0.7071, -0.7071, -1.0), (0.7071, -0.7071, 1.0), (0.0, -1.0, -1.0), (0.0, -1.0, 1.0), (-0.7071, -0.7071, -1.0), (-0.7071, -0.7071, 1.0), (-1.0, 0.0, -1.0), (-1.0, 0.0, 1.0), (-0.7071, 0.7071, -1.0), (-0.7071, 0.7071, 1.0), (0.0, 1.0, 0.8771), (0.7071, 0.7071, 0.8771), (1.0, 0.0, 0.8771), (0.7071, -0.7071, 0.8771), (0.0, -1.0, 0.8771), (-0.7071, -0.7071, 0.8771), (-1.0, 0.0, 0.8771), (-0.7071, 0.7071, 0.8771), (0.7071, 0.7071, 0.2437), (1.0, 0.0, 0.2437), (0.7071, -0.7071, 0.2437), (0.0, -1.0, 0.2437), (-0.7071, -0.7071, 0.2437), (-1.0, 0.0, 0.2437), (-0.7071, 0.7071, 0.2437), (0.0, 1.0, 0.2437), (0.0, 14.8, 0.2437), (0.0, 14.8, 0.8771), (-0.7071, 14.5, 0.8771), (0.7071, 14.5, 0.8771), (0.7071, 14.5, 0.2437), (-0.7071, 14.5, 0.2437)], [], [(16, 1, 3, 17), (17, 3, 5, 18), (18, 5, 7, 19), (19, 7, 9, 20), (20, 9, 11, 21), (21, 11, 13, 22), (3, 1, 15, 13, 11, 9, 7, 5), (22, 13, 15, 23), (23, 15, 1, 16), (0, 2, 4, 6, 8, 10, 12, 14), (31, 30, 37, 32), (29, 22, 23, 30), (28, 21, 22, 29), (27, 20, 21, 28), (26, 19, 20, 27), (25, 18, 19, 26), (24, 17, 18, 25), (30, 23, 34, 37), (0, 31, 24, 2), (2, 24, 25, 4), (4, 25, 26, 6), (6, 26, 27, 8), (8, 27, 28, 10), (10, 28, 29, 12), (12, 29, 30, 14), (14, 30, 31, 0), (37, 34, 33, 32), (32, 33, 35, 36), (17, 24, 36, 35), (23, 16, 33, 34), (16, 17, 35, 33), (24, 31, 32, 36)])
me_cylinder_005.polygons.foreach_set('material_index', [1, 1, 1, 1, 1, 1, 1, 1, 1, 0, 0, 1, 1, 1, 1, 1, 1, 0, 1, 1, 1, 1, 1, 1, 1, 1, 0, 0, 0, 0, 0, 0])
_uv = me_cylinder_005.uv_layers.new(name='UVMap')
_uv.uv.foreach_set('vector', [1.0, 0.9693, 1.0, 1.0, 0.875, 1.0, 0.875, 0.9693, 0.875, 0.9693, 0.875, 1.0, 0.75, 1.0, 0.75, 0.9693, 0.75, 0.9693, 0.75, 1.0, 0.625, 1.0, 0.625, 0.9693, 0.625, 0.9693, 0.625, 1.0, 0.5, 1.0, 0.5, 0.9693, 0.5, 0.9693, 0.5, 1.0, 0.375, 1.0, 0.375, 0.9693, 0.375, 0.9693, 0.375, 1.0, 0.25, 1.0, 0.25, 0.9693, 0.4197, 0.4197, 0.25, 0.49, 0.08029, 0.4197, 0.01, 0.25, 0.08029, 0.08029, 0.25, 0.01, 0.4197, 0.08029, 0.49, 0.25, 0.25, 0.9693, 0.25, 1.0, 0.125, 1.0, 0.125, 0.9693, 0.125, 0.9693, 0.125, 1.0, 0.0, 1.0, 0.0, 0.9693, 0.75, 0.49, 0.9197, 0.4197, 0.99, 0.25, 0.9197, 0.08029, 0.75, 0.01, 0.5803, 0.08029, 0.51, 0.25, 0.5803, 0.4197, 0.0, 0.8109, 0.125, 0.8109, 0.125, 0.8109, 0.0, 0.8109, 0.25, 0.8109, 0.25, 0.9693, 0.125, 0.9693, 0.125, 0.8109, 0.375, 0.8109, 0.375, 0.9693, 0.25, 0.9693, 0.25, 0.8109, 0.5, 0.8109, 0.5, 0.9693, 0.375, 0.9693, 0.375, 0.8109, 0.625, 0.8109, 0.625, 0.9693, 0.5, 0.9693, 0.5, 0.8109, 0.75, 0.8109, 0.75, 0.9693, 0.625, 0.9693, 0.625, 0.8109, 0.875, 0.8109, 0.875, 0.9693, 0.75, 0.9693, 0.75, 0.8109, 0.125, 0.8109, 0.125, 0.9693, 0.125, 0.9693, 0.125, 0.8109, 1.0, 0.5, 1.0, 0.8109, 0.875, 0.8109, 0.875, 0.5, 0.875, 0.5, 0.875, 0.8109, 0.75, 0.8109, 0.75, 0.5, 0.75, 0.5, 0.75, 0.8109, 0.625, 0.8109, 0.625, 0.5, 0.625, 0.5, 0.625, 0.8109, 0.5, 0.8109, 0.5, 0.5, 0.5, 0.5, 0.5, 0.8109, 0.375, 0.8109, 0.375, 0.5, 0.375, 0.5, 0.375, 0.8109, 0.25, 0.8109, 0.25, 0.5, 0.25, 0.5, 0.25, 0.8109, 0.125, 0.8109, 0.125, 0.5, 0.125, 0.5, 0.125, 0.8109, 0.0, 0.8109, 0.0, 0.5, 0.125, 0.8109, 0.125, 0.9693, 0.0, 0.9693, 0.0, 0.8109, 1.0, 0.8109, 1.0, 0.9693, 0.875, 0.9693, 0.875, 0.8109, 0.875, 0.9693, 0.875, 0.8109, 0.875, 0.8109, 0.875, 0.9693, 0.125, 0.9693, 0.0, 0.9693, 0.0, 0.9693, 0.125, 0.9693, 1.0, 0.9693, 0.875, 0.9693, 0.875, 0.9693, 1.0, 0.9693, 0.875, 0.8109, 1.0, 0.8109, 1.0, 0.8109, 0.875, 0.8109])
me_cylinder_005.materials.append(mat_flagcolor)
me_cylinder_005.materials.append(mat_flagpole)
me_cylinder_005.update()

# ---- objects
ob_light = bpy.data.objects.new('Light', light_light)
ob_camera = bpy.data.objects.new('Camera', cam_camera)
ob_tower = bpy.data.objects.new('tower', me_cylinder_004)
ob_roof = bpy.data.objects.new('roof', me_cone)
ob_cylinder = bpy.data.objects.new('Cylinder', me_cylinder_005)

# ---- transforms, parenting, visibility, modifiers, constraints
ob_light.location = (4.076, 1.005, 5.904)
ob_light.rotation_euler = (0.6503, 0.05522, 1.866)
ob_light.lock_rotations_4d = False
ob_light.empty_display_type = 'ARROWS'
ob_light.color = (0.0, 0.0, 0.0, 0.0)
ob_light.lineart.crease_threshold = 0.0
ob_camera.location = (7.359, -6.926, 4.958)
ob_camera.rotation_euler = (1.109, 0.0, 0.8149)
ob_camera.lock_rotations_4d = False
ob_camera.empty_display_type = 'ARROWS'
ob_camera.color = (0.0, 0.0, 0.0, 0.0)
ob_camera.display_type = 'WIRE'
ob_camera.lineart.crease_threshold = 0.0
ob_tower.location = (0.0, 0.0, 0.8831)
ob_roof.location = (0.0, 0.0, 4.236)
ob_roof.scale = (1.449, 1.449, 0.5649)
ob_cylinder.location = (0.0, 0.0, 5.167)
ob_cylinder.scale = (0.04942, 0.04942, 0.4985)

# ---- collection membership
col_collection.objects.link(ob_light)
col_collection.objects.link(ob_camera)
col_collection.objects.link(ob_tower)
col_collection.objects.link(ob_roof)
col_collection.objects.link(ob_cylinder)

# ---- scene / render settings (as saved in the file)
scene.camera = ob_camera
scene.frame_start = 1; scene.frame_end = 250; scene.frame_set(1)
scene.render.engine = 'BLENDER_EEVEE_NEXT'
scene.render.bake_bias = 0.0
scene.render.bake_samples = 0
scene.cycles.sampling_pattern = 'TABULATED_SOBOL'
scene.eevee.use_volume_custom_range = False
bpy.context.view_layer.update()

